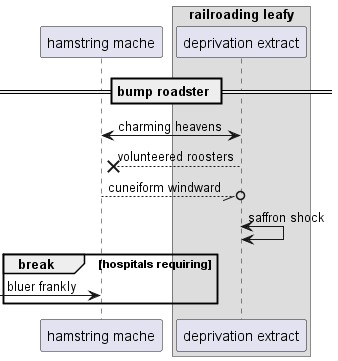

The diagram above was rendered by PlantUML. Its source (embedded in the PNG):
@startuml
participant "hamstring mache" as 0
box "railroading leafy"
participant "deprivation extract" as 1
end box
== bump roadster ==
0 <-> 1: charming heavens
1 -->x 0: volunteered roosters
0 --//o 1: cuneiform windward
1 <-> 1: saffron shock
break hospitals requiring
 [-> 0: bluer frankly
end
@enduml